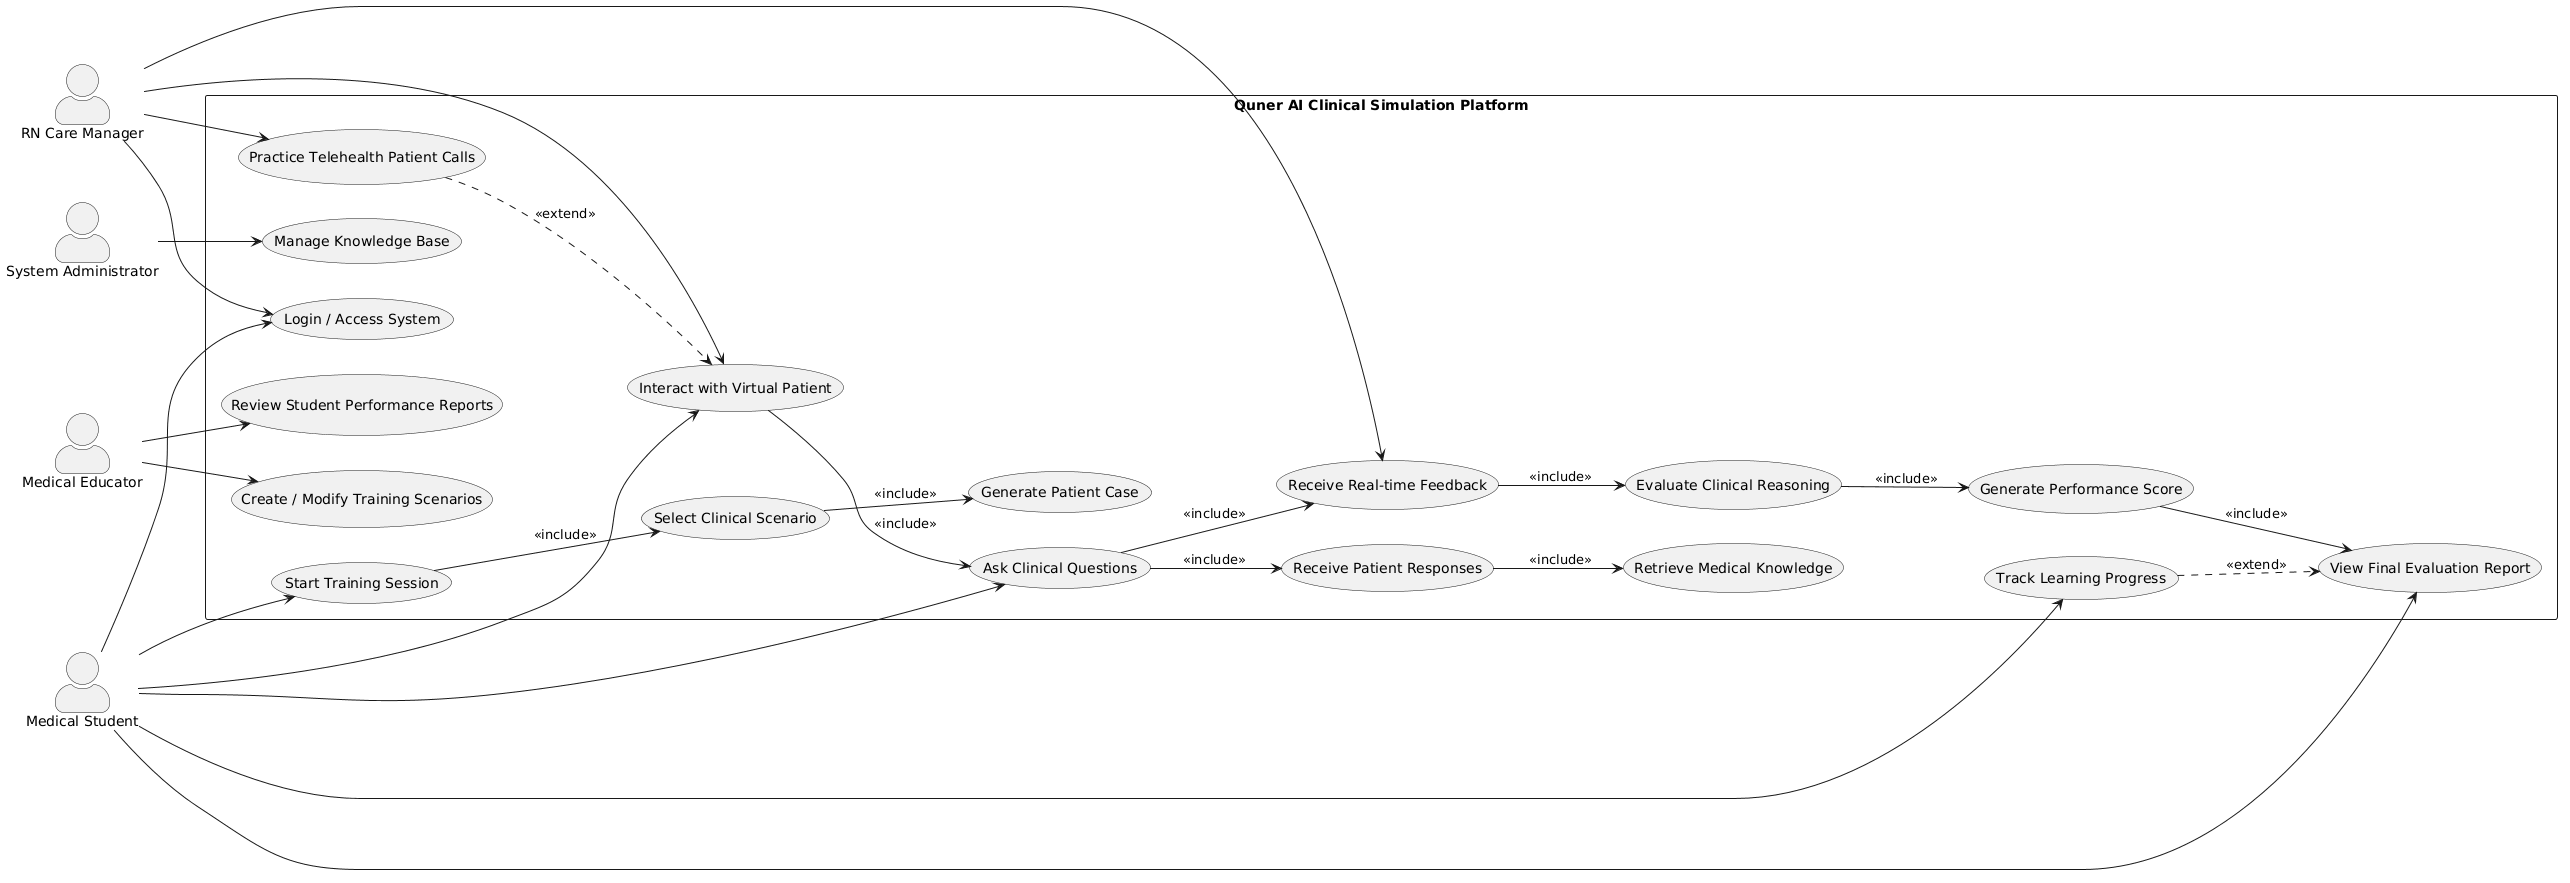

The diagram above was rendered by PlantUML. Its source (embedded in the PNG):
@startuml
left to right direction
skinparam packageStyle rectangle
skinparam actorStyle awesome

actor "Medical Student" as Student
actor "RN Care Manager" as RN
actor "Medical Educator" as Educator
actor "System Administrator" as Admin

rectangle "Quner AI Clinical Simulation Platform" {

  (Login / Access System) as UC1
  (Start Training Session) as UC2
  (Select Clinical Scenario) as UC3
  (Generate Patient Case) as UC4
  (Interact with Virtual Patient) as UC5
  (Ask Clinical Questions) as UC6
  (Receive Patient Responses) as UC7
  (Retrieve Medical Knowledge) as UC8
  (Receive Real-time Feedback) as UC9
  (Evaluate Clinical Reasoning) as UC10
  (Generate Performance Score) as UC11
  (View Final Evaluation Report) as UC12
  (Practice Telehealth Patient Calls) as UC13
  (Track Learning Progress) as UC14
  (Review Student Performance Reports) as UC15
  (Create / Modify Training Scenarios) as UC16
  (Manage Knowledge Base) as UC17

}

' Student interactions
Student --> UC1
Student --> UC2
Student --> UC5
Student --> UC6
Student --> UC12
Student --> UC14

' RN Care Manager interactions
RN --> UC1
RN --> UC13
RN --> UC5
RN --> UC9

' Educator interactions
Educator --> UC15
Educator --> UC16

' Admin interactions
Admin --> UC17

' Flow relationships
UC2 --> UC3 : <<include>>
UC3 --> UC4 : <<include>>
UC5 --> UC6 : <<include>>
UC6 --> UC7 : <<include>>
UC7 --> UC8 : <<include>>
UC6 --> UC9 : <<include>>
UC9 --> UC10 : <<include>>
UC10 --> UC11 : <<include>>
UC11 --> UC12 : <<include>>

' Extension
UC13 ..> UC5 : <<extend>>
UC14 ..> UC12 : <<extend>>
@enduml